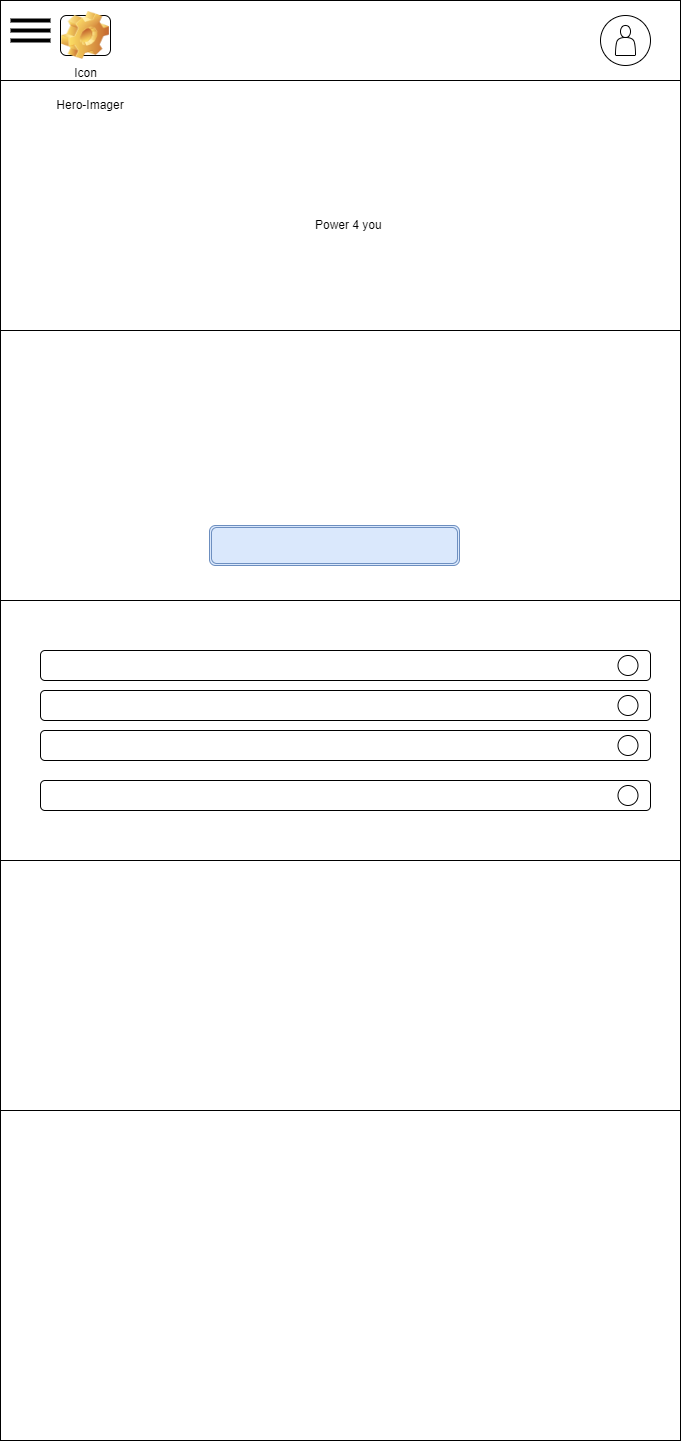

The diagram above was exported from draw.io. Its source (the exported page's mxGraphModel, read from the mxfile embedded in the PNG):
<mxGraphModel dx="1434" dy="780" grid="1" gridSize="10" guides="1" tooltips="1" connect="1" arrows="1" fold="1" page="1" pageScale="1" pageWidth="827" pageHeight="1169" math="0" shadow="0">
  <root>
    <mxCell id="0" />
    <mxCell id="1" parent="0" />
    <mxCell id="wL3X7RQY99tZbj391viX-1" value="" style="rounded=0;whiteSpace=wrap;html=1;" vertex="1" parent="1">
      <mxGeometry x="80" y="40" width="680" height="80" as="geometry" />
    </mxCell>
    <mxCell id="wL3X7RQY99tZbj391viX-2" value="" style="ellipse;whiteSpace=wrap;html=1;aspect=fixed;" vertex="1" parent="1">
      <mxGeometry x="680" y="55" width="50" height="50" as="geometry" />
    </mxCell>
    <mxCell id="wL3X7RQY99tZbj391viX-3" value="" style="shape=actor;whiteSpace=wrap;html=1;" vertex="1" parent="1">
      <mxGeometry x="695" y="65" width="20" height="30" as="geometry" />
    </mxCell>
    <mxCell id="wL3X7RQY99tZbj391viX-4" value="" style="line;strokeWidth=4;html=1;perimeter=backbonePerimeter;points=[];outlineConnect=0;" vertex="1" parent="1">
      <mxGeometry x="90" y="55" width="40" height="10" as="geometry" />
    </mxCell>
    <mxCell id="wL3X7RQY99tZbj391viX-5" value="" style="line;strokeWidth=4;html=1;perimeter=backbonePerimeter;points=[];outlineConnect=0;" vertex="1" parent="1">
      <mxGeometry x="90" y="65" width="40" height="10" as="geometry" />
    </mxCell>
    <mxCell id="wL3X7RQY99tZbj391viX-8" value="" style="line;strokeWidth=4;html=1;perimeter=backbonePerimeter;points=[];outlineConnect=0;" vertex="1" parent="1">
      <mxGeometry x="90" y="75" width="40" height="10" as="geometry" />
    </mxCell>
    <mxCell id="wL3X7RQY99tZbj391viX-9" value="" style="rounded=0;whiteSpace=wrap;html=1;" vertex="1" parent="1">
      <mxGeometry x="80" y="120" width="680" height="250" as="geometry" />
    </mxCell>
    <mxCell id="wL3X7RQY99tZbj391viX-10" value="Hero-Imager" style="text;html=1;align=center;verticalAlign=middle;whiteSpace=wrap;rounded=0;" vertex="1" parent="1">
      <mxGeometry x="110" y="130" width="120" height="30" as="geometry" />
    </mxCell>
    <mxCell id="wL3X7RQY99tZbj391viX-11" value="Power 4 you&amp;nbsp;" style="text;html=1;align=center;verticalAlign=middle;whiteSpace=wrap;rounded=0;" vertex="1" parent="1">
      <mxGeometry x="140" y="200" width="580" height="130" as="geometry" />
    </mxCell>
    <mxCell id="wL3X7RQY99tZbj391viX-12" value="" style="rounded=0;whiteSpace=wrap;html=1;" vertex="1" parent="1">
      <mxGeometry x="80" y="370" width="680" height="270" as="geometry" />
    </mxCell>
    <mxCell id="wL3X7RQY99tZbj391viX-14" value="" style="shape=ext;double=1;rounded=1;whiteSpace=wrap;html=1;fillColor=#dae8fc;strokeColor=#6c8ebf;" vertex="1" parent="1">
      <mxGeometry x="289" y="565" width="250" height="40" as="geometry" />
    </mxCell>
    <mxCell id="wL3X7RQY99tZbj391viX-16" value="Icon" style="icon;html=1;image=img/clipart/Gear_128x128.png" vertex="1" parent="1">
      <mxGeometry x="140" y="55" width="50" height="40" as="geometry" />
    </mxCell>
    <mxCell id="wL3X7RQY99tZbj391viX-18" value="" style="rounded=0;whiteSpace=wrap;html=1;" vertex="1" parent="1">
      <mxGeometry x="80" y="640" width="680" height="260" as="geometry" />
    </mxCell>
    <mxCell id="wL3X7RQY99tZbj391viX-19" value="" style="rounded=1;whiteSpace=wrap;html=1;" vertex="1" parent="1">
      <mxGeometry x="120" y="690" width="610" height="30" as="geometry" />
    </mxCell>
    <mxCell id="wL3X7RQY99tZbj391viX-22" value="" style="ellipse;whiteSpace=wrap;html=1;aspect=fixed;" vertex="1" parent="1">
      <mxGeometry x="697.5" y="695" width="20" height="20" as="geometry" />
    </mxCell>
    <mxCell id="wL3X7RQY99tZbj391viX-23" value="" style="rounded=1;whiteSpace=wrap;html=1;" vertex="1" parent="1">
      <mxGeometry x="120" y="730" width="610" height="30" as="geometry" />
    </mxCell>
    <mxCell id="wL3X7RQY99tZbj391viX-24" value="" style="ellipse;whiteSpace=wrap;html=1;aspect=fixed;" vertex="1" parent="1">
      <mxGeometry x="697.5" y="735" width="20" height="20" as="geometry" />
    </mxCell>
    <mxCell id="wL3X7RQY99tZbj391viX-26" value="" style="rounded=1;whiteSpace=wrap;html=1;" vertex="1" parent="1">
      <mxGeometry x="120" y="770" width="610" height="30" as="geometry" />
    </mxCell>
    <mxCell id="wL3X7RQY99tZbj391viX-27" value="" style="ellipse;whiteSpace=wrap;html=1;aspect=fixed;" vertex="1" parent="1">
      <mxGeometry x="697.5" y="775" width="20" height="20" as="geometry" />
    </mxCell>
    <mxCell id="wL3X7RQY99tZbj391viX-28" value="" style="rounded=1;whiteSpace=wrap;html=1;" vertex="1" parent="1">
      <mxGeometry x="120" y="820" width="610" height="30" as="geometry" />
    </mxCell>
    <mxCell id="wL3X7RQY99tZbj391viX-29" value="" style="ellipse;whiteSpace=wrap;html=1;aspect=fixed;" vertex="1" parent="1">
      <mxGeometry x="697.5" y="825" width="20" height="20" as="geometry" />
    </mxCell>
    <mxCell id="wL3X7RQY99tZbj391viX-30" value="" style="rounded=0;whiteSpace=wrap;html=1;" vertex="1" parent="1">
      <mxGeometry x="80" y="900" width="680" height="250" as="geometry" />
    </mxCell>
    <mxCell id="wL3X7RQY99tZbj391viX-31" value="" style="rounded=0;whiteSpace=wrap;html=1;" vertex="1" parent="1">
      <mxGeometry x="80" y="1150" width="680" height="330" as="geometry" />
    </mxCell>
  </root>
</mxGraphModel>